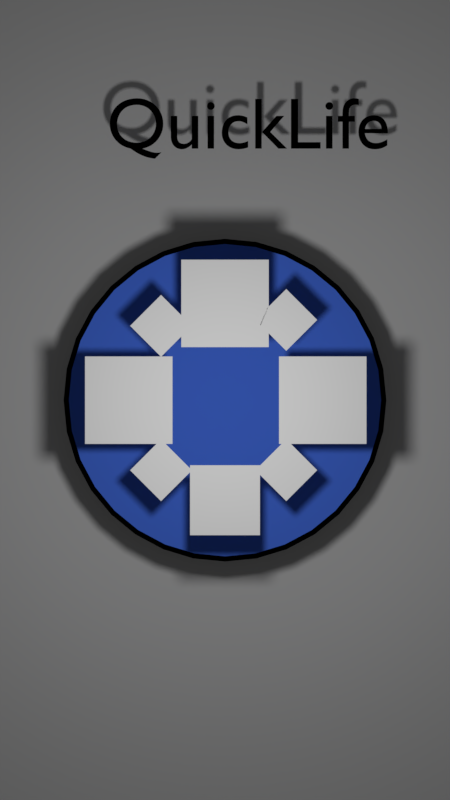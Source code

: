 # Source: QuickLife.blend  (saved by Blender 2.79.0; exported with 4.5.12 LTS)
import bpy
from mathutils import Matrix  # noqa: F401  (used for matrix-valued properties, if any)

bpy.ops.wm.read_factory_settings(use_empty=True)
scene = bpy.context.scene
scene.name = 'Scene'

# ---- collections
col_collection_1 = bpy.data.collections.new('Collection 1'); scene.collection.children.link(col_collection_1)

# ---- materials (node trees are filled in below, after node groups)
mat_arrow = bpy.data.materials.new('arrow')
mat_arrow.alpha_threshold = 0.0
mat_arrow.use_transparent_shadow = False
mat_arrow.roughness = 0.5
mat_arrow.specular_intensity = 0.0
mat_old_man_walking_with_a_crutch = bpy.data.materials.new('old-man-walking-with-a-crutch')
mat_old_man_walking_with_a_crutch.alpha_threshold = 0.0
mat_old_man_walking_with_a_crutch.use_transparent_shadow = False
mat_old_man_walking_with_a_crutch.roughness = 0.5
mat_old_man_walking_with_a_crutch.specular_intensity = 0.0
mat_tall_human_silhouette = bpy.data.materials.new('tall-human-silhouette')
mat_tall_human_silhouette.alpha_threshold = 0.0
mat_tall_human_silhouette.use_transparent_shadow = False
mat_tall_human_silhouette.roughness = 0.5
mat_tall_human_silhouette.specular_intensity = 0.0
mat_family_of_three = bpy.data.materials.new('family-of-three')
mat_family_of_three.alpha_threshold = 0.0
mat_family_of_three.use_transparent_shadow = False
mat_family_of_three.roughness = 0.5
mat_family_of_three.specular_intensity = 0.0
mat_material_003 = bpy.data.materials.new('Material.003')
mat_material_003.alpha_threshold = 0.0
mat_material_003.use_transparent_shadow = False
mat_material_003.diffuse_color = (0.0, 0.0, 0.0, 1.0)
mat_material_003.roughness = 0.5
mat_material_004 = bpy.data.materials.new('Material.004')
mat_material_004.alpha_threshold = 0.0
mat_material_004.use_transparent_shadow = False
mat_material_004.diffuse_color = (0.06834, 0.1722, 0.7677, 1.0)
mat_material_004.roughness = 0.5
mat_material_001 = bpy.data.materials.new('Material.001')
mat_material_001.alpha_threshold = 0.0
mat_material_001.use_transparent_shadow = False
mat_material_001.roughness = 0.5
mat_material_001.specular_intensity = 0.0
mat_material_002 = bpy.data.materials.new('Material.002')
mat_material_002.alpha_threshold = 0.0
mat_material_002.use_transparent_shadow = False
mat_material_002.diffuse_color = (0.0, 0.0, 0.0, 1.0)
mat_material_002.roughness = 0.5
mat_baby_with_diaper__1 = bpy.data.materials.new('baby-with-diaper (1)')
mat_baby_with_diaper__1.alpha_threshold = 0.0
mat_baby_with_diaper__1.use_transparent_shadow = False
mat_baby_with_diaper__1.roughness = 0.5
mat_baby_with_diaper__1.specular_intensity = 0.0
mat_arrow_001 = bpy.data.materials.new('arrow.001')
mat_arrow_001.alpha_threshold = 0.0
mat_arrow_001.use_transparent_shadow = False
mat_arrow_001.roughness = 0.5
mat_arrow_001.specular_intensity = 0.0
mat_arrow_002 = bpy.data.materials.new('arrow.002')
mat_arrow_002.alpha_threshold = 0.0
mat_arrow_002.use_transparent_shadow = False
mat_arrow_002.roughness = 0.5
mat_arrow_002.specular_intensity = 0.0
mat_arrow_003 = bpy.data.materials.new('arrow.003')
mat_arrow_003.alpha_threshold = 0.0
mat_arrow_003.use_transparent_shadow = False
mat_arrow_003.roughness = 0.5
mat_arrow_003.specular_intensity = 0.0

# ---- material node trees

# ---- world
world_world = bpy.data.worlds.new('World'); scene.world = world_world
world_world.color = (0.05088, 0.05088, 0.05088)
world_world.use_sun_shadow = False
world_world.sun_shadow_jitter_overblur = 0.0
world_world.cycles.sampling_method = 'MANUAL'

# ---- cameras
cam_camera = bpy.data.cameras.new('Camera')
cam_camera.clip_end = 100.0
cam_camera.lens = 35.0
cam_camera.sensor_width = 32.0
cam_camera.sensor_height = 18.0
cam_camera.ortho_scale = 7.314
cam_camera.dof.focus_distance = 0.0
cam_camera.dof.aperture_fstop = 128.0

# ---- lights
light_lamp = bpy.data.lights.new('Lamp', 'POINT')
light_lamp.transmission_factor = 0.0
light_lamp.cutoff_distance = 30.0
light_lamp.energy = 100.0
light_lamp.shadow_buffer_clip_start = 1.001
light_lamp.shadow_soft_size = 0.1
light_lamp.shadow_maximum_resolution = 0.006
light_lamp.use_absolute_resolution = True

# ---- meshes
me_arrow = bpy.data.meshes.new('arrow')
me_arrow.from_pydata([(-0.5, -0.5, 0.0), (0.5, -0.5, 0.0), (-0.5, 0.5, 0.0), (0.5, 0.5, 0.0)], [], [(0, 1, 3, 2)])
_uv = me_arrow.uv_layers.new(name='UVMap')
_uv.uv.foreach_set('vector', [0.0, 0.0, 1.0, 0.0, 1.0, 1.0, 0.0, 1.0])
me_arrow.materials.append(mat_arrow)
me_arrow.use_remesh_preserve_volume = False
me_arrow.use_remesh_preserve_attributes = False
me_arrow.use_mirror_vertex_groups = False
me_arrow.update()
me_old_man_walking_with_a_crutch = bpy.data.meshes.new('old-man-walking-with-a-crutch')
me_old_man_walking_with_a_crutch.from_pydata([(-0.5, -0.5, 0.0), (0.5, -0.5, 0.0), (-0.5, 0.5, 0.0), (0.5, 0.5, 0.0)], [], [(0, 1, 3, 2)])
_uv = me_old_man_walking_with_a_crutch.uv_layers.new(name='UVMap')
_uv.uv.foreach_set('vector', [0.0, 0.0, 1.0, 0.0, 1.0, 1.0, 0.0, 1.0])
me_old_man_walking_with_a_crutch.materials.append(mat_old_man_walking_with_a_crutch)
me_old_man_walking_with_a_crutch.use_remesh_preserve_volume = False
me_old_man_walking_with_a_crutch.use_remesh_preserve_attributes = False
me_old_man_walking_with_a_crutch.use_mirror_vertex_groups = False
me_old_man_walking_with_a_crutch.update()
me_tall_human_silhouette = bpy.data.meshes.new('tall-human-silhouette')
me_tall_human_silhouette.from_pydata([(-0.5, -0.5, 0.0), (0.5, -0.5, 0.0), (-0.5, 0.5, 0.0), (0.5, 0.5, 0.0)], [], [(0, 1, 3, 2)])
_uv = me_tall_human_silhouette.uv_layers.new(name='UVMap')
_uv.uv.foreach_set('vector', [0.0, 0.0, 1.0, 0.0, 1.0, 1.0, 0.0, 1.0])
me_tall_human_silhouette.materials.append(mat_tall_human_silhouette)
me_tall_human_silhouette.use_remesh_preserve_volume = False
me_tall_human_silhouette.use_remesh_preserve_attributes = False
me_tall_human_silhouette.use_mirror_vertex_groups = False
me_tall_human_silhouette.update()
me_family_of_three = bpy.data.meshes.new('family-of-three')
me_family_of_three.from_pydata([(-0.5, -0.5, 0.0), (0.5, -0.5, 0.0), (-0.5, 0.5, 0.0), (0.5, 0.5, 0.0)], [], [(0, 1, 3, 2)])
_uv = me_family_of_three.uv_layers.new(name='UVMap')
_uv.uv.foreach_set('vector', [0.0, 0.0, 1.0, 0.0, 1.0, 1.0, 0.0, 1.0])
me_family_of_three.materials.append(mat_family_of_three)
me_family_of_three.use_remesh_preserve_volume = False
me_family_of_three.use_remesh_preserve_attributes = False
me_family_of_three.use_mirror_vertex_groups = False
me_family_of_three.update()
me_cylinder = bpy.data.meshes.new('Cylinder')
me_cylinder.from_pydata([(0.0, 1.0, -1.0), (0.0, 1.0, 1.0), (0.1951, 0.9808, -1.0), (0.1951, 0.9808, 1.0), (0.3827, 0.9239, -1.0), (0.3827, 0.9239, 1.0), (0.5556, 0.8315, -1.0), (0.5556, 0.8315, 1.0), (0.7071, 0.7071, -1.0), (0.7071, 0.7071, 1.0), (0.8315, 0.5556, -1.0), (0.8315, 0.5556, 1.0), (0.9239, 0.3827, -1.0), (0.9239, 0.3827, 1.0), (0.9808, 0.1951, -1.0), (0.9808, 0.1951, 1.0), (1.0, 7.55e-08, -1.0), (1.0, 7.55e-08, 1.0), (0.9808, -0.1951, -1.0), (0.9808, -0.1951, 1.0), (0.9239, -0.3827, -1.0), (0.9239, -0.3827, 1.0), (0.8315, -0.5556, -1.0), (0.8315, -0.5556, 1.0), (0.7071, -0.7071, -1.0), (0.7071, -0.7071, 1.0), (0.5556, -0.8315, -1.0), (0.5556, -0.8315, 1.0), (0.3827, -0.9239, -1.0), (0.3827, -0.9239, 1.0), (0.1951, -0.9808, -1.0), (0.1951, -0.9808, 1.0), (-3.258e-07, -1.0, -1.0), (-3.258e-07, -1.0, 1.0), (-0.1951, -0.9808, -1.0), (-0.1951, -0.9808, 1.0), (-0.3827, -0.9239, -1.0), (-0.3827, -0.9239, 1.0), (-0.5556, -0.8315, -1.0), (-0.5556, -0.8315, 1.0), (-0.7071, -0.7071, -1.0), (-0.7071, -0.7071, 1.0), (-0.8315, -0.5556, -1.0), (-0.8315, -0.5556, 1.0), (-0.9239, -0.3827, -1.0), (-0.9239, -0.3827, 1.0), (-0.9808, -0.1951, -1.0), (-0.9808, -0.1951, 1.0), (-1.0, 9.656e-07, -1.0), (-1.0, 9.656e-07, 1.0), (-0.9808, 0.1951, -1.0), (-0.9808, 0.1951, 1.0), (-0.9239, 0.3827, -1.0), (-0.9239, 0.3827, 1.0), (-0.8315, 0.5556, -1.0), (-0.8315, 0.5556, 1.0), (-0.7071, 0.7071, -1.0), (-0.7071, 0.7071, 1.0), (-0.5556, 0.8315, -1.0), (-0.5556, 0.8315, 1.0), (-0.3827, 0.9239, -1.0), (-0.3827, 0.9239, 1.0), (-0.1951, 0.9808, -1.0), (-0.1951, 0.9808, 1.0), (0.0, 0.9, 11.0), (0.0, 0.9, 13.0), (0.1756, 0.8827, 11.0), (0.1756, 0.8827, 13.0), (0.3444, 0.8315, 11.0), (0.3444, 0.8315, 13.0), (0.5, 0.7483, 11.0), (0.5, 0.7483, 13.0), (0.6364, 0.6364, 11.0), (0.6364, 0.6364, 13.0), (0.7483, 0.5, 11.0), (0.7483, 0.5, 13.0), (0.8315, 0.3444, 11.0), (0.8315, 0.3444, 13.0), (0.8827, 0.1756, 11.0), (0.8827, 0.1756, 13.0), (0.9, 8.628e-08, 11.0), (0.9, 8.628e-08, 13.0), (0.8827, -0.1756, 11.0), (0.8827, -0.1756, 13.0), (0.8315, -0.3444, 11.0), (0.8315, -0.3444, 13.0), (0.7483, -0.5, 11.0), (0.7483, -0.5, 13.0), (0.6364, -0.6364, 11.0), (0.6364, -0.6364, 13.0), (0.5, -0.7483, 11.0), (0.5, -0.7483, 13.0), (0.3444, -0.8315, 11.0), (0.3444, -0.8315, 13.0), (0.1756, -0.8827, 11.0), (0.1756, -0.8827, 13.0), (-2.933e-07, -0.9, 11.0), (-2.933e-07, -0.9, 13.0), (-0.1756, -0.8827, 11.0), (-0.1756, -0.8827, 13.0), (-0.3444, -0.8315, 11.0), (-0.3444, -0.8315, 13.0), (-0.5, -0.7483, 11.0), (-0.5, -0.7483, 13.0), (-0.6364, -0.6364, 11.0), (-0.6364, -0.6364, 13.0), (-0.7483, -0.5, 11.0), (-0.7483, -0.5, 13.0), (-0.8315, -0.3444, 11.0), (-0.8315, -0.3444, 13.0), (-0.8827, -0.1756, 11.0), (-0.8827, -0.1756, 13.0), (-0.9, 8.874e-07, 11.0), (-0.9, 8.874e-07, 13.0), (-0.8827, 0.1756, 11.0), (-0.8827, 0.1756, 13.0), (-0.8315, 0.3444, 11.0), (-0.8315, 0.3444, 13.0), (-0.7483, 0.5, 11.0), (-0.7483, 0.5, 13.0), (-0.6364, 0.6364, 11.0), (-0.6364, 0.6364, 13.0), (-0.5, 0.7483, 11.0), (-0.5, 0.7483, 13.0), (-0.3444, 0.8315, 11.0), (-0.3444, 0.8315, 13.0), (-0.1756, 0.8827, 11.0), (-0.1756, 0.8827, 13.0)], [], [(0, 1, 3, 2), (2, 3, 5, 4), (4, 5, 7, 6), (6, 7, 9, 8), (8, 9, 11, 10), (10, 11, 13, 12), (12, 13, 15, 14), (14, 15, 17, 16), (16, 17, 19, 18), (18, 19, 21, 20), (20, 21, 23, 22), (22, 23, 25, 24), (24, 25, 27, 26), (26, 27, 29, 28), (28, 29, 31, 30), (30, 31, 33, 32), (32, 33, 35, 34), (34, 35, 37, 36), (36, 37, 39, 38), (38, 39, 41, 40), (40, 41, 43, 42), (42, 43, 45, 44), (44, 45, 47, 46), (46, 47, 49, 48), (48, 49, 51, 50), (50, 51, 53, 52), (52, 53, 55, 54), (54, 55, 57, 56), (56, 57, 59, 58), (58, 59, 61, 60), (3, 1, 63, 61, 59, 57, 55, 53, 51, 49, 47, 45, 43, 41, 39, 37, 35, 33, 31, 29, 27, 25, 23, 21, 19, 17, 15, 13, 11, 9, 7, 5), (60, 61, 63, 62), (62, 63, 1, 0), (0, 2, 4, 6, 8, 10, 12, 14, 16, 18, 20, 22, 24, 26, 28, 30, 32, 34, 36, 38, 40, 42, 44, 46, 48, 50, 52, 54, 56, 58, 60, 62), (64, 65, 67, 66), (66, 67, 69, 68), (68, 69, 71, 70), (70, 71, 73, 72), (72, 73, 75, 74), (74, 75, 77, 76), (76, 77, 79, 78), (78, 79, 81, 80), (80, 81, 83, 82), (82, 83, 85, 84), (84, 85, 87, 86), (86, 87, 89, 88), (88, 89, 91, 90), (90, 91, 93, 92), (92, 93, 95, 94), (94, 95, 97, 96), (96, 97, 99, 98), (98, 99, 101, 100), (100, 101, 103, 102), (102, 103, 105, 104), (104, 105, 107, 106), (106, 107, 109, 108), (108, 109, 111, 110), (110, 111, 113, 112), (112, 113, 115, 114), (114, 115, 117, 116), (116, 117, 119, 118), (118, 119, 121, 120), (120, 121, 123, 122), (122, 123, 125, 124), (67, 65, 127, 125, 123, 121, 119, 117, 115, 113, 111, 109, 107, 105, 103, 101, 99, 97, 95, 93, 91, 89, 87, 85, 83, 81, 79, 77, 75, 73, 71, 69), (124, 125, 127, 126), (126, 127, 65, 64), (64, 66, 68, 70, 72, 74, 76, 78, 80, 82, 84, 86, 88, 90, 92, 94, 96, 98, 100, 102, 104, 106, 108, 110, 112, 114, 116, 118, 120, 122, 124, 126)])
me_cylinder.polygons.foreach_set('use_smooth', [True] * 68)
me_cylinder.polygons.foreach_set('material_index', [0, 0, 0, 0, 0, 0, 0, 0, 0, 0, 0, 0, 0, 0, 0, 0, 0, 0, 0, 0, 0, 0, 0, 0, 0, 0, 0, 0, 0, 0, 0, 0, 0, 0, 1, 1, 1, 1, 1, 1, 1, 1, 1, 1, 1, 1, 1, 1, 1, 1, 1, 1, 1, 1, 1, 1, 1, 1, 1, 1, 1, 1, 1, 1, 1, 1, 1, 1])
me_cylinder.materials.append(mat_material_003)
me_cylinder.materials.append(mat_material_004)
me_cylinder.use_remesh_preserve_volume = False
me_cylinder.use_remesh_preserve_attributes = False
me_cylinder.use_mirror_vertex_groups = False
me_cylinder.update()
me_plane = bpy.data.meshes.new('Plane')
me_plane.from_pydata([(-1.0, -1.0, 0.0), (1.0, -1.0, 0.0), (-1.0, 1.0, 0.0), (1.0, 1.0, 0.0)], [], [(0, 1, 3, 2)])
me_plane.materials.append(mat_material_001)
me_plane.use_remesh_preserve_volume = False
me_plane.use_remesh_preserve_attributes = False
me_plane.use_mirror_vertex_groups = False
me_plane.update()
me_baby_with_diaper__1 = bpy.data.meshes.new('baby-with-diaper (1)')
me_baby_with_diaper__1.from_pydata([(-0.5, -0.5, 0.0), (0.5, -0.5, 0.0), (-0.5, 0.5, 0.0), (0.5, 0.5, 0.0)], [], [(0, 1, 3, 2)])
_uv = me_baby_with_diaper__1.uv_layers.new(name='UVMap')
_uv.uv.foreach_set('vector', [0.0, 0.0, 1.0, 0.0, 1.0, 1.0, 0.0, 1.0])
me_baby_with_diaper__1.materials.append(mat_baby_with_diaper__1)
me_baby_with_diaper__1.use_remesh_preserve_volume = False
me_baby_with_diaper__1.use_remesh_preserve_attributes = False
me_baby_with_diaper__1.use_mirror_vertex_groups = False
me_baby_with_diaper__1.update()
me_arrow_001 = bpy.data.meshes.new('arrow.001')
me_arrow_001.from_pydata([(-0.5, -0.5, 0.0), (0.5, -0.5, 0.0), (-0.5, 0.5, 0.0), (0.5, 0.5, 0.0)], [], [(0, 1, 3, 2)])
_uv = me_arrow_001.uv_layers.new(name='UVMap')
_uv.uv.foreach_set('vector', [0.0, 0.0, 1.0, 0.0, 1.0, 1.0, 0.0, 1.0])
me_arrow_001.materials.append(mat_arrow_001)
me_arrow_001.use_remesh_preserve_volume = False
me_arrow_001.use_remesh_preserve_attributes = False
me_arrow_001.use_mirror_vertex_groups = False
me_arrow_001.update()
me_arrow_002 = bpy.data.meshes.new('arrow.002')
me_arrow_002.from_pydata([(-0.5, -0.5, 0.0), (0.5, -0.5, 0.0), (-0.5, 0.5, 0.0), (0.5, 0.5, 0.0)], [], [(0, 1, 3, 2)])
_uv = me_arrow_002.uv_layers.new(name='UVMap')
_uv.uv.foreach_set('vector', [0.0, 0.0, 1.0, 0.0, 1.0, 1.0, 0.0, 1.0])
me_arrow_002.materials.append(mat_arrow_002)
me_arrow_002.use_remesh_preserve_volume = False
me_arrow_002.use_remesh_preserve_attributes = False
me_arrow_002.use_mirror_vertex_groups = False
me_arrow_002.update()
me_arrow_003 = bpy.data.meshes.new('arrow.003')
me_arrow_003.from_pydata([(-0.5, -0.5, 0.0), (0.5, -0.5, 0.0), (-0.5, 0.5, 0.0), (0.5, 0.5, 0.0)], [], [(0, 1, 3, 2)])
_uv = me_arrow_003.uv_layers.new(name='UVMap')
_uv.uv.foreach_set('vector', [0.0, 0.0, 1.0, 0.0, 1.0, 1.0, 0.0, 1.0])
me_arrow_003.materials.append(mat_arrow_003)
me_arrow_003.use_remesh_preserve_volume = False
me_arrow_003.use_remesh_preserve_attributes = False
me_arrow_003.use_mirror_vertex_groups = False
me_arrow_003.update()

# ---- curves / text
txt_text = bpy.data.curves.new('Text', 'FONT')
txt_text.dimensions = '2D'
txt_text.body = 'QuickLife'
txt_text.materials.append(mat_material_002)
txt_text.use_path_clamp = True
txt_text.bevel_resolution = 0

# ---- objects
ob_arrow = bpy.data.objects.new('arrow', me_arrow)
ob_old_man_walking_with_a_crutch = bpy.data.objects.new('old-man-walking-with-a-crutch', me_old_man_walking_with_a_crutch)
ob_tall_human_silhouette = bpy.data.objects.new('tall-human-silhouette', me_tall_human_silhouette)
ob_family_of_three = bpy.data.objects.new('family-of-three', me_family_of_three)
ob_cylinder = bpy.data.objects.new('Cylinder', me_cylinder)
ob_plane = bpy.data.objects.new('Plane', me_plane)
ob_text = bpy.data.objects.new('Text', txt_text)
ob_baby_with_diaper__1 = bpy.data.objects.new('baby-with-diaper (1)', me_baby_with_diaper__1)
ob_lamp = bpy.data.objects.new('Lamp', light_lamp)
ob_camera = bpy.data.objects.new('Camera', cam_camera)
ob_arrow_001 = bpy.data.objects.new('arrow.001', me_arrow_001)
ob_arrow_002 = bpy.data.objects.new('arrow.002', me_arrow_002)
ob_arrow_003 = bpy.data.objects.new('arrow.003', me_arrow_003)

# ---- transforms, parenting, visibility, modifiers, constraints
ob_arrow.location = (0.35, -1.0, -0.4)
ob_arrow.rotation_euler = (1.571, 2.356, -0.0)
ob_arrow.scale = (0.25, 0.25, 1.0)
ob_arrow.lineart.crease_threshold = 0.0
ob_old_man_walking_with_a_crutch.location = (-0.55, -1.0, 0.0)
ob_old_man_walking_with_a_crutch.rotation_euler = (1.571, 0.0, 0.0)
ob_old_man_walking_with_a_crutch.scale = (0.5, 0.5, 1.0)
ob_old_man_walking_with_a_crutch.lineart.crease_threshold = 0.0
ob_tall_human_silhouette.location = (0.0, -1.0, 0.553)
ob_tall_human_silhouette.rotation_euler = (1.571, 0.0, 0.0)
ob_tall_human_silhouette.scale = (0.5, 0.5, 1.0)
ob_tall_human_silhouette.lineart.crease_threshold = 0.0
ob_family_of_three.location = (0.5585, -1.0, 0.0)
ob_family_of_three.rotation_euler = (1.571, 0.0, 0.0)
ob_family_of_three.scale = (0.5, 0.5, 1.0)
ob_family_of_three.lineart.crease_threshold = 0.0
ob_cylinder.location = (0.0, 0.0, 0.0)
ob_cylinder.rotation_euler = (1.571, -0.0, 0.0)
ob_cylinder.scale = (1.1, 1.1, 0.03493)
ob_cylinder.lock_scale = (True, True, False)
ob_cylinder.lineart.crease_threshold = 0.0
ob_plane.location = (0.0, 0.3703, 0.0)
ob_plane.rotation_euler = (1.571, 1.571, 0.0)
ob_plane.scale = (4.546, 4.55, 1.0)
ob_plane.lineart.crease_threshold = 0.0
ob_text.location = (-0.8136, 0.006046, 1.727)
ob_text.rotation_euler = (1.571, -0.0, 0.0)
ob_text.scale = (0.5, 0.5, 0.5)
ob_text.lineart.crease_threshold = 0.0
ob_baby_with_diaper__1.location = (0.0, -1.0, -0.5717)
ob_baby_with_diaper__1.rotation_euler = (1.571, 0.0, 0.0)
ob_baby_with_diaper__1.scale = (0.4, 0.4, 1.0)
ob_baby_with_diaper__1.lineart.crease_threshold = 0.0
ob_lamp.location = (0.0, -3.0, 0.0)
ob_lamp.lock_rotations_4d = False
ob_lamp.empty_display_type = 'ARROWS'
ob_lamp.color = (0.0, 0.0, 0.0, 0.0)
ob_lamp.lineart.crease_threshold = 0.0
ob_camera.location = (0.0, -6.0, 0.0)
ob_camera.rotation_euler = (1.571, 0.0, 0.0)
ob_camera.lock_rotations_4d = False
ob_camera.empty_display_type = 'ARROWS'
ob_camera.color = (0.0, 0.0, 0.0, 0.0)
ob_camera.display_type = 'WIRE'
ob_camera.lineart.crease_threshold = 0.0
ob_arrow_001.location = (0.35, -1.0, 0.4586)
ob_arrow_001.rotation_euler = (1.571, 0.7854, -0.0)
ob_arrow_001.scale = (0.25, 0.25, 1.0)
ob_arrow_001.lineart.crease_threshold = 0.0
ob_arrow_002.location = (-0.3654, -1.0, -0.4005)
ob_arrow_002.rotation_euler = (1.571, -2.356, -0.0)
ob_arrow_002.scale = (0.25, 0.25, 1.0)
ob_arrow_002.lineart.crease_threshold = 0.0
ob_arrow_003.location = (-0.3654, -1.0, 0.4247)
ob_arrow_003.rotation_euler = (1.571, -0.7854, -0.0)
ob_arrow_003.scale = (0.25, 0.25, 1.0)
ob_arrow_003.lineart.crease_threshold = 0.0

# ---- collection membership
col_collection_1.objects.link(ob_arrow)
col_collection_1.objects.link(ob_old_man_walking_with_a_crutch)
col_collection_1.objects.link(ob_tall_human_silhouette)
col_collection_1.objects.link(ob_family_of_three)
col_collection_1.objects.link(ob_cylinder)
col_collection_1.objects.link(ob_plane)
col_collection_1.objects.link(ob_text)
col_collection_1.objects.link(ob_baby_with_diaper__1)
col_collection_1.objects.link(ob_lamp)
col_collection_1.objects.link(ob_camera)
col_collection_1.objects.link(ob_arrow_001)
col_collection_1.objects.link(ob_arrow_002)
col_collection_1.objects.link(ob_arrow_003)

# ---- scene / render settings (as saved in the file)
scene.camera = ob_camera
scene.frame_start = 1; scene.frame_end = 90; scene.frame_set(90)
scene.render.engine = 'BLENDER_EEVEE_NEXT'
scene.render.image_settings.file_format = 'FFMPEG'
scene.render.resolution_x = 1080
scene.render.resolution_y = 1920
scene.render.resolution_percentage = 50
scene.render.fps = 30
scene.render.dither_intensity = 0.0
scene.cycles.use_denoising = False
scene.cycles.samples = 128
scene.cycles.sampling_pattern = 'TABULATED_SOBOL'
scene.cycles.use_adaptive_sampling = False
scene.cycles.use_light_tree = False
scene.cycles.blur_glossy = 0.0
scene.cycles.sample_clamp_indirect = 0.0
scene.view_settings.view_transform = 'Standard'
bpy.context.view_layer.update()
